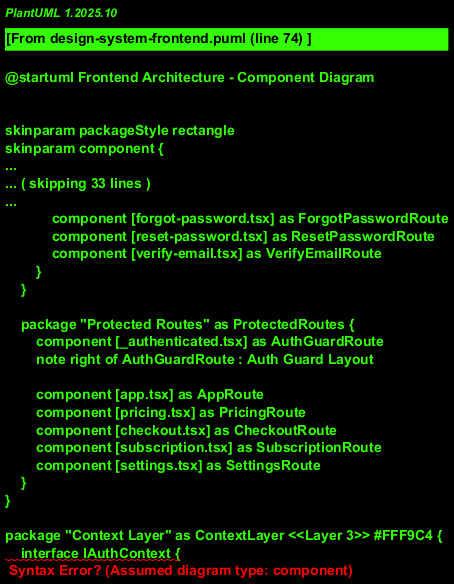

The diagram above was rendered by PlantUML. Its source (embedded in the PNG):
@startuml Frontend Architecture - Component Diagram

!define LIGHTBLUE #E3F2FD
!define LIGHTGREEN #E8F5E9
!define LIGHTYELLOW #FFF9C4
!define LIGHTORANGE #FFE0B2
!define LIGHTPINK #FCE4EC
!define LIGHTGRAY #F5F5F5
!define LIGHTPURPLE #F3E5F5

skinparam packageStyle rectangle
skinparam component {
    BackgroundColor LIGHTGRAY
    BorderColor #424242
    FontSize 11
}
skinparam package {
    BackgroundColor LIGHTBLUE
    BorderColor #1976D2
    FontSize 12
    FontStyle bold
}

title Frontend Architecture - Design System (NoteFiber User App)

' ========================================
' LEVEL 1: ENTRY POINT
' ========================================
package "Entry Point" as EntryPoint <<Layer 1>> LIGHTPINK {
    component [main.tsx] as Main
    component [App.tsx] as App
    component [routeTree.gen.ts] as RouteTree
    
    Main -down-> App : imports
    App -down-> RouteTree : uses
}

' ========================================
' LEVEL 2: ROUTING LAYER
' ========================================
package "Routing Layer" as RoutingLayer <<Layer 2>> LIGHTPURPLE {
    component [__root.tsx] as RootRoute
    note right of RootRoute : Root Layout with\nContext Providers
    
    package "Public Routes" as PublicRoutes {
        component [landing.tsx] as LandingRoute
        component [index.tsx] as IndexRoute
        
        package "(auth)" as AuthRoutes {
            component [sign-in.tsx] as SignInRoute
            component [sign-up.tsx] as SignUpRoute
            component [forgot-password.tsx] as ForgotPasswordRoute
            component [reset-password.tsx] as ResetPasswordRoute
            component [verify-email.tsx] as VerifyEmailRoute
        }
    }
    
    package "Protected Routes" as ProtectedRoutes {
        component [_authenticated.tsx] as AuthGuardRoute
        note right of AuthGuardRoute : Auth Guard Layout
        
        component [app.tsx] as AppRoute
        component [pricing.tsx] as PricingRoute
        component [checkout.tsx] as CheckoutRoute
        component [subscription.tsx] as SubscriptionRoute
        component [settings.tsx] as SettingsRoute
    }
}

' ========================================
' LEVEL 3: CONTEXT/STATE LAYER
' ========================================
package "Context Layer" as ContextLayer <<Layer 3>> LIGHTYELLOW {
    interface IAuthContext {
        + user: User | null
        + isAuthenticated: boolean
        + login()
        + logout()
        + register()
    }
    
    interface ISubscriptionContext {
        + plan: Plan
        + features: Feature[]
        + permissions: Permission[]
        + checkPermission()
    }
    
    interface IUsageLimitsContext {
        + usage: UsageData
        + limits: LimitData
        + checkCanUse()
        + showPricingModal()
        + trackUsage()
    }
    
    component [AuthContext.tsx] as AuthContext
    component [SubscriptionContext.tsx] as SubscriptionContext
    component [UsageLimitsContext.tsx] as UsageLimitsContext
    component [QueryClientProvider.tsx] as QueryProvider
    
    AuthContext .up.|> IAuthContext
    SubscriptionContext .up.|> ISubscriptionContext
    UsageLimitsContext .up.|> IUsageLimitsContext
}

' ========================================
' LEVEL 4: HOOKS LAYER
' ========================================
package "Hooks Layer" as HooksLayer <<Layer 4>> LIGHTGREEN {
    package "auth hooks" as AuthHooks {
        component [useAuth.ts] as UseAuth
        component [useLogin.ts] as UseLogin
        component [useRegister.ts] as UseRegister
        component [useForgotPassword.ts] as UseForgotPassword
        component [useResetPassword.ts] as UseResetPassword
        component [useVerifyEmail.ts] as UseVerifyEmail
    }
    
    package "payment hooks" as PaymentHooks {
        component [useCheckout.ts] as UseCheckout
        component [useOrderSummary.ts] as UseOrderSummary
        component [useSubscriptionPlans.ts] as UseSubscriptionPlans
        component [useUsageStatus.ts] as UseUsageStatus
        component [usePublicPlans.ts] as UsePublicPlans
    }
    
    package "user hooks" as UserHooks {
        component [useProfile.ts] as UseProfile
        component [useUpdatePassword.ts] as UseUpdatePassword
    }
    
    package "location hooks" as LocationHooks {
        component [useProvinces.ts] as UseProvinces
        component [useCities.ts] as UseCities
    }
}

' ========================================
' LEVEL 5: PAGES LAYER
' ========================================
package "Pages Layer" as PagesLayer <<Layer 5>> LIGHTORANGE {
    component [MainApp.tsx] as MainAppPage
    component [NotFoundPage.tsx] as NotFoundPage
    
    package "auth pages" as AuthPages {
        component [SignIn.tsx] as SignInPage
        component [SignUp.tsx] as SignUpPage
        component [ForgotPassword.tsx] as ForgotPasswordPage
        component [ResetPassword.tsx] as ResetPasswordPage
        component [VerifyEmail.tsx] as VerifyEmailPage
    }
    
    package "checkout pages" as CheckoutPages {
        component [Checkout.tsx] as CheckoutPage
    }
    
    package "landing pages" as LandingPages {
        component [Landing.tsx] as LandingPage
        component [Pricing.tsx] as PricingPage
        component [Features.tsx] as FeaturesPage
        
        package "Atomic Design" as AtomicDesign {
            component [atoms/] as Atoms
            component [molecules/] as Molecules
            component [organisms/] as Organisms
        }
    }
    
    package "pricing pages" as PricingPages {
        component [AppPricing.tsx] as AppPricingPage
    }
    
    package "subscription pages" as SubscriptionPages {
        component [SubscriptionManagement.tsx] as SubscriptionManagementPage
        component [RefundRequestModal.tsx] as RefundRequestModal
    }
    
    package "user pages" as UserPages {
        component [Settings.tsx] as SettingsPage
    }
}

' ========================================
' LEVEL 6: COMPONENTS LAYER
' ========================================
package "Components Layer" as ComponentsLayer <<Layer 6>> LIGHTBLUE {
    package "shadui (43 files)" as ShadUI {
        component [button.tsx] as Button
        component [card.tsx] as Card
        component [dialog.tsx] as Dialog
        component [form.tsx] as Form
        component [input.tsx] as Input
        component [select.tsx] as Select
        component [alert-dialog.tsx] as AlertDialog
        component [dropdown-menu.tsx] as DropdownMenu
        component [command.tsx] as Command
        component [PricingCard.tsx] as PricingCard
        component [SwitchPricing.tsx] as SwitchPricing
        component [... 32 more files] as OtherShadUI
    }
    
    package "ui (7 files)" as UI {
        component [ui/button.tsx] as UIButton
        component [ui/dialog.tsx] as UIDialog
        component [ui/input.tsx] as UIInput
        component [ui/scroll-area.tsx] as ScrollArea
        component [ui/slider.tsx] as Slider
        component [ui/textarea.tsx] as Textarea
    }
    
    package "common (7 files)" as Common {
        component [ActionTooltip.tsx] as ActionTooltip
        component [AvatarUploader.tsx] as AvatarUploader
        component [PlanStatusPill.tsx] as PlanStatusPill
        component [TokenLimitDialog.tsx] as TokenLimitDialog
        component [TokenUsageIndicator.tsx] as TokenUsageIndicator
        component [TopBar.tsx] as TopBar
        component [UserProfileMenu.tsx] as UserProfileMenu
    }
    
    package "organisms (18 files)" as OrganismsComp {
        component [ai-chat-dialog.tsx] as AIChatDialog
        component [search-dialog.tsx] as SearchDialog
        component [sidebar.tsx] as Sidebar
        component [note-editor.tsx] as NoteEditor
    }
    
    package "modals" as Modals {
        component [PricingModal.tsx] as PricingModal
    }
    
    package "auth components" as AuthComponents {
        component [AuthGuard.tsx] as AuthGuard
        component [GoogleSignInButton.tsx] as GoogleSignInButton
    }
}

' ========================================
' LEVEL 7: API SERVICE LAYER
' ========================================
package "API Service Layer" as APIServiceLayer <<Layer 7>> LIGHTGREEN {
    interface IAuthService {
        + login()
        + register()
        + logout()
        + verifyEmail()
        + forgotPassword()
        + resetPassword()
        + googleOAuth()
    }
    
    interface IPaymentService {
        + getPlans()
        + getPublicPlans()
        + checkout()
        + getOrderSummary()
        + getUsageStatus()
    }
    
    interface IUserService {
        + getProfile()
        + updateProfile()
        + updatePassword()
        + uploadAvatar()
    }
    
    interface ILocationService {
        + getProvinces()
        + getCities()
    }
    
    interface IRefundService {
        + requestRefund()
        + getRefundStatus()
    }
    
    package "auth service" as AuthService {
        component [auth.service.ts] as AuthServiceImpl
        component [auth.schemas.ts] as AuthSchemas
        component [auth.types.ts] as AuthTypes
    }
    
    package "payment service" as PaymentService {
        component [payment.service.ts] as PaymentServiceImpl
        component [payment.schemas.ts] as PaymentSchemas
        component [payment.types.ts] as PaymentTypes
    }
    
    package "user service" as UserService {
        component [user.service.ts] as UserServiceImpl
        component [user.schemas.ts] as UserSchemas
        component [user.types.ts] as UserTypes
    }
    
    package "location service" as LocationService {
        component [location.service.ts] as LocationServiceImpl
    }
    
    package "refund service" as RefundService {
        component [refund.service.ts] as RefundServiceImpl
        component [refund.types.ts] as RefundTypes
    }
    
    AuthServiceImpl .up.|> IAuthService
    PaymentServiceImpl .up.|> IPaymentService
    UserServiceImpl .up.|> IUserService
    LocationServiceImpl .up.|> ILocationService
    RefundServiceImpl .up.|> IRefundService
}

' ========================================
' LEVEL 7B: API CLIENT LAYER
' ========================================
package "API Client Layer" as APIClientLayer <<Layer 7B>> LIGHTPURPLE {
    interface IApiClient {
        + get()
        + post()
        + put()
        + delete()
        + patch()
    }
    
    component [axios.client.ts] as AxiosClient
    
    package "interceptors" as Interceptors {
        component [request.interceptor.ts] as RequestInterceptor
        component [response.interceptor.ts] as ResponseInterceptor
    }
    
    package "config" as APIConfig {
        component [api.config.ts] as ApiConfig
        component [endpoints.ts] as Endpoints
    }
    
    AxiosClient .up.|> IApiClient
    AxiosClient -down-> Interceptors : uses
    AxiosClient -down-> APIConfig : uses
}

' ========================================
' LEVEL 8: SUPPORT LAYERS
' ========================================
package "Support Layers" as SupportLayers <<Layer 8>> LIGHTGRAY {
    package "types" as Types {
        component [ai-chat.ts] as AIChatTypes
        component [note.ts] as NoteTypes
        component [notebook.ts] as NotebookTypes
        component [global.d.ts] as GlobalTypes
    }
    
    package "dto" as DTO {
        component [base-response.ts] as BaseResponse
        component [chatbot.ts] as ChatbotDTO
        component [note.ts] as NoteDTO
        component [notebook.ts] as NotebookDTO
    }
    
    package "utils" as Utils {
        component [cropImage.ts] as CropImage
        component [error/handleLimitError.ts] as HandleLimitError
        component [error/toastError.ts] as ToastError
        component [storage/token.storage.ts] as TokenStorage
        component [validators/phone.validator.ts] as PhoneValidator
        component [validators/email.validator.ts] as EmailValidator
    }
    
    package "lib" as Lib {
        component [utils.ts] as UtilsLib
        note right of UtilsLib : cn() function
        component [date.ts] as DateLib
        component [mock-data.ts] as MockData
    }
    
    package "constants" as Constants {
        component [api.constants.ts] as ApiConstants
        component [routes.constants.ts] as RoutesConstants
    }
    
    package "config" as Config {
        component [env.ts] as EnvConfig
    }
}

' ========================================
' EXTERNAL SYSTEM
' ========================================
component "Backend API" as BackendAPI <<External System>> #FFE0E0
note right of BackendAPI
  API Endpoints:
  /api/auth/*
  /api/user/*
  /api/payment/*
  /api/refund/*
  /api/location/*
end note

' ========================================
' DEPENDENCIES - UPSTREAM TO DOWNSTREAM
' ========================================

' Entry Point -> Routing
App -down-> RootRoute : provides

' Routing -> Context
RootRoute -down-> AuthContext : wraps
RootRoute -down-> SubscriptionContext : wraps
RootRoute -down-> UsageLimitsContext : wraps
RootRoute -down-> QueryProvider : wraps

' Routing -> Pages
AuthRoutes -down-> AuthPages : renders
ProtectedRoutes -down-> MainAppPage : renders
ProtectedRoutes -down-> CheckoutPages : renders
ProtectedRoutes -down-> PricingPages : renders
ProtectedRoutes -down-> SubscriptionPages : renders
ProtectedRoutes -down-> UserPages : renders
LandingRoute -down-> LandingPages : renders

' Auth Guard
AuthGuardRoute -down-> AuthGuard : uses
AuthGuard -down-> AuthContext : consumes

' Pages -> Hooks
AuthPages -down-> AuthHooks : uses
CheckoutPages -down-> PaymentHooks : uses
SubscriptionPages -down-> PaymentHooks : uses
UserPages -down-> UserHooks : uses
MainAppPage -down-> AuthHooks : uses

' Pages -> Components
AuthPages -down-> ShadUI : uses
AuthPages -down-> AuthComponents : uses
CheckoutPages -down-> ShadUI : uses
CheckoutPages -down-> Common : uses
LandingPages -down-> AtomicDesign : composes
LandingPages -down-> ShadUI : uses
MainAppPage -down-> OrganismsComp : uses
MainAppPage -down-> Common : uses

' Components -> Lib
ShadUI -down-> UtilsLib : uses cn()
UI -down-> UtilsLib : uses cn()

' Hooks -> Context
UseAuth -down-> AuthContext : consumes
UseCheckout -down-> SubscriptionContext : consumes
UseUsageStatus -down-> UsageLimitsContext : consumes

' Hooks -> Services
AuthHooks -down-> AuthService : calls
PaymentHooks -down-> PaymentService : calls
UserHooks -down-> UserService : calls
LocationHooks -down-> LocationService : calls

' Context -> Services
AuthContext -down-> AuthService : uses
SubscriptionContext -down-> PaymentService : uses
UsageLimitsContext -down-> PaymentService : uses

' Services -> Client
AuthService -down-> AxiosClient : uses
PaymentService -down-> AxiosClient : uses
UserService -down-> AxiosClient : uses
LocationService -down-> AxiosClient : uses
RefundService -down-> AxiosClient : uses

' Services -> Types/DTO
AuthService -down-> AuthTypes : uses
AuthService -down-> AuthSchemas : validates
PaymentService -down-> PaymentTypes : uses
UserService -down-> UserTypes : uses

' Client -> Utils
AxiosClient -down-> TokenStorage : uses
ResponseInterceptor -down-> ToastError : uses

' Client -> Backend
AxiosClient -down-> BackendAPI : HTTP requests

' Support Dependencies
APIConfig -down-> EnvConfig : uses
APIConfig -down-> ApiConstants : uses

legend right
  |= Layer |= Description |
  | Layer 1 | Entry Point (main.tsx, App.tsx) |
  | Layer 2 | Routing (TanStack Router) |
  | Layer 3 | Context/Global State |
  | Layer 4 | Custom Hooks (React Query) |
  | Layer 5 | Page Components |
  | Layer 6 | Reusable Components |
  | Layer 7 | API Services |
  | Layer 7B | API Client (Axios) |
  | Layer 8 | Support (Types, DTO, Utils, Lib) |
  
  **Total Files:** ~251 files
  **Design Pattern:** Layered Architecture
  **State Management:** Context API + React Query
  **Routing:** TanStack Router (File-based)
  **UI Library:** Shadcn/UI (43 components)
  **Form Handling:** React Hook Form + Zod
  **HTTP Client:** Axios with Interceptors
endlegend

@enduml